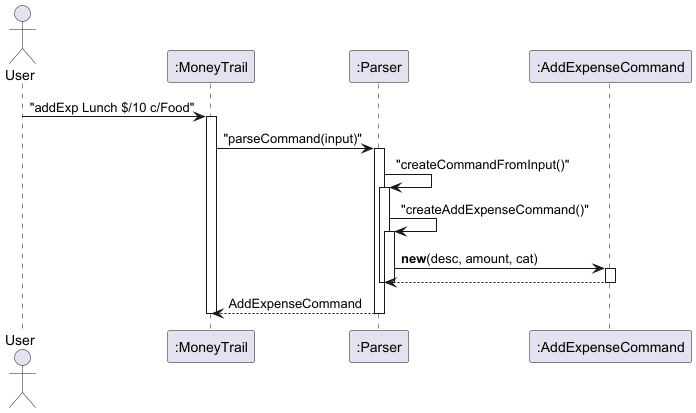

The diagram above was rendered by PlantUML. Its source (embedded in the PNG):
@startuml Parser_Sequence_Activation
actor User
participant MoneyTrail as ":MoneyTrail"
participant Parser as ":Parser"
participant AddExpenseCommand as ":AddExpenseCommand"

User -> MoneyTrail : "addExp Lunch $/10 c/Food"
activate MoneyTrail
MoneyTrail -> Parser : "parseCommand(input)"
activate Parser

Parser -> Parser : "createCommandFromInput()"
activate Parser
Parser -> Parser : "createAddExpenseCommand()"
activate Parser

Parser -> AddExpenseCommand : **new**(desc, amount, cat)
activate AddExpenseCommand
AddExpenseCommand --> Parser
deactivate AddExpenseCommand

deactivate Parser
deactivate Parser #FFAAAA
Parser --> MoneyTrail : AddExpenseCommand
deactivate Parser
deactivate MoneyTrail
@enduml